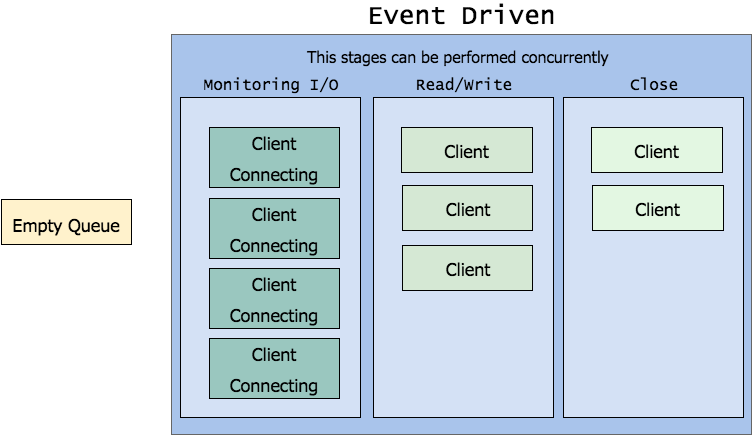

The diagram above was exported from draw.io. Its source (the exported page's mxGraphModel, read from the mxfile embedded in the PNG):
<mxGraphModel dx="778" dy="511" grid="1" gridSize="10" guides="1" tooltips="1" connect="1" arrows="1" fold="1" page="1" pageScale="1" pageWidth="826" pageHeight="1169" background="#ffffff" math="0" shadow="0">
  <root>
    <mxCell id="0" />
    <mxCell id="1" parent="0" />
    <mxCell id="18" value="Event Driven" style="rounded=0;whiteSpace=wrap;html=1;fontFamily=Lucida Console;fontSize=26;fontColor=none;labelPosition=center;verticalLabelPosition=top;align=center;verticalAlign=bottom;plain-gray;gradientColor=none;fillColor=#A9C4EB;" vertex="1" parent="1">
      <mxGeometry x="270" y="50" width="580" height="400" as="geometry" />
    </mxCell>
    <mxCell id="27" value="&lt;font face=&quot;Tahoma&quot;&gt;&lt;span style=&quot;font-size: 18px ; line-height: 21.6px&quot;&gt;Empty Queue&lt;/span&gt;&lt;/font&gt;" style="rounded=0;whiteSpace=wrap;html=1;fillColor=#FFF2CC;gradientColor=none;fontFamily=Lucida Console;fontSize=26;fontColor=none;" vertex="1" parent="1">
      <mxGeometry x="100" y="215" width="130" height="45" as="geometry" />
    </mxCell>
    <mxCell id="33" value="&lt;span&gt;Monitoring I/O&lt;/span&gt;" style="whiteSpace=wrap;html=1;rounded=0;fillColor=#D4E1F5;gradientColor=none;fontFamily=Lucida Console;fontSize=16;fontColor=none;labelPosition=center;verticalLabelPosition=top;align=center;verticalAlign=bottom;" vertex="1" parent="1">
      <mxGeometry x="279" y="113" width="180" height="320" as="geometry" />
    </mxCell>
    <mxCell id="35" value="Read/Write" style="whiteSpace=wrap;html=1;rounded=0;fillColor=#D4E1F5;gradientColor=none;fontFamily=Lucida Console;fontSize=16;fontColor=none;labelPosition=center;verticalLabelPosition=top;align=center;verticalAlign=bottom;" vertex="1" parent="1">
      <mxGeometry x="472" y="113" width="180" height="320" as="geometry" />
    </mxCell>
    <mxCell id="21" value="&lt;font face=&quot;Tahoma&quot; style=&quot;font-size: 18px&quot;&gt;Client&lt;/font&gt;" style="rounded=0;whiteSpace=wrap;html=1;fillColor=#D5E8D4;gradientColor=none;fontFamily=Lucida Console;fontSize=26;fontColor=none;" vertex="1" parent="1">
      <mxGeometry x="500" y="143" width="131" height="45" as="geometry" />
    </mxCell>
    <mxCell id="25" value="&lt;font face=&quot;Tahoma&quot; style=&quot;font-size: 18px&quot;&gt;Client Connecting&lt;/font&gt;" style="rounded=0;whiteSpace=wrap;html=1;fillColor=#9AC7BF;gradientColor=none;fontFamily=Lucida Console;fontSize=26;fontColor=none;" vertex="1" parent="1">
      <mxGeometry x="308" y="143" width="130" height="60" as="geometry" />
    </mxCell>
    <mxCell id="36" value="&lt;font face=&quot;Tahoma&quot; style=&quot;font-size: 18px&quot;&gt;Client&lt;/font&gt;" style="rounded=0;whiteSpace=wrap;html=1;fillColor=#D5E8D4;gradientColor=none;fontFamily=Lucida Console;fontSize=26;fontColor=none;" vertex="1" parent="1">
      <mxGeometry x="501" y="201" width="130" height="45" as="geometry" />
    </mxCell>
    <mxCell id="37" value="&lt;font face=&quot;Tahoma&quot; style=&quot;font-size: 18px&quot;&gt;Client&lt;/font&gt;" style="rounded=0;whiteSpace=wrap;html=1;fillColor=#D5E8D4;gradientColor=none;fontFamily=Lucida Console;fontSize=26;fontColor=none;" vertex="1" parent="1">
      <mxGeometry x="501" y="261" width="130" height="45" as="geometry" />
    </mxCell>
    <mxCell id="41" value="&lt;font face=&quot;Tahoma&quot; style=&quot;font-size: 18px&quot;&gt;Client Connecting&lt;/font&gt;" style="rounded=0;whiteSpace=wrap;html=1;fillColor=#9AC7BF;gradientColor=none;fontFamily=Lucida Console;fontSize=26;fontColor=none;" vertex="1" parent="1">
      <mxGeometry x="308" y="214" width="130" height="60" as="geometry" />
    </mxCell>
    <mxCell id="42" value="&lt;font face=&quot;Tahoma&quot; style=&quot;font-size: 18px&quot;&gt;Client Connecting&lt;/font&gt;" style="rounded=0;whiteSpace=wrap;html=1;fillColor=#9AC7BF;gradientColor=none;fontFamily=Lucida Console;fontSize=26;fontColor=none;" vertex="1" parent="1">
      <mxGeometry x="308" y="284" width="130" height="60" as="geometry" />
    </mxCell>
    <mxCell id="49" value="Close" style="whiteSpace=wrap;html=1;rounded=0;fillColor=#D4E1F5;gradientColor=none;fontFamily=Lucida Console;fontSize=16;fontColor=none;labelPosition=center;verticalLabelPosition=top;align=center;verticalAlign=bottom;" vertex="1" parent="1">
      <mxGeometry x="662" y="113" width="180" height="320" as="geometry" />
    </mxCell>
    <mxCell id="50" value="&lt;font face=&quot;Tahoma&quot; style=&quot;font-size: 18px&quot;&gt;Client&lt;/font&gt;" style="rounded=0;whiteSpace=wrap;html=1;fillColor=#E3F7E2;gradientColor=none;fontFamily=Lucida Console;fontSize=26;fontColor=none;" vertex="1" parent="1">
      <mxGeometry x="690" y="143" width="131" height="45" as="geometry" />
    </mxCell>
    <mxCell id="53" value="&lt;font face=&quot;Tahoma&quot; style=&quot;font-size: 18px&quot;&gt;Client Connecting&lt;/font&gt;" style="rounded=0;whiteSpace=wrap;html=1;fillColor=#9AC7BF;gradientColor=none;fontFamily=Lucida Console;fontSize=26;fontColor=none;" vertex="1" parent="1">
      <mxGeometry x="308" y="354" width="130" height="60" as="geometry" />
    </mxCell>
    <mxCell id="54" value="&lt;font face=&quot;Tahoma&quot;&gt;This stages can be performed concurrently&lt;/font&gt;" style="text;html=1;resizable=0;points=[];autosize=1;align=left;verticalAlign=top;spacingTop=-4;fontSize=16;fontFamily=Lucida Console;fontColor=none;" vertex="1" parent="1">
      <mxGeometry x="404" y="60" width="320" height="20" as="geometry" />
    </mxCell>
    <mxCell id="55" value="&lt;font face=&quot;Tahoma&quot; style=&quot;font-size: 18px&quot;&gt;Client&lt;/font&gt;" style="rounded=0;whiteSpace=wrap;html=1;fillColor=#E3F7E2;gradientColor=none;fontFamily=Lucida Console;fontSize=26;fontColor=none;" vertex="1" parent="1">
      <mxGeometry x="691" y="201" width="131" height="45" as="geometry" />
    </mxCell>
  </root>
</mxGraphModel>